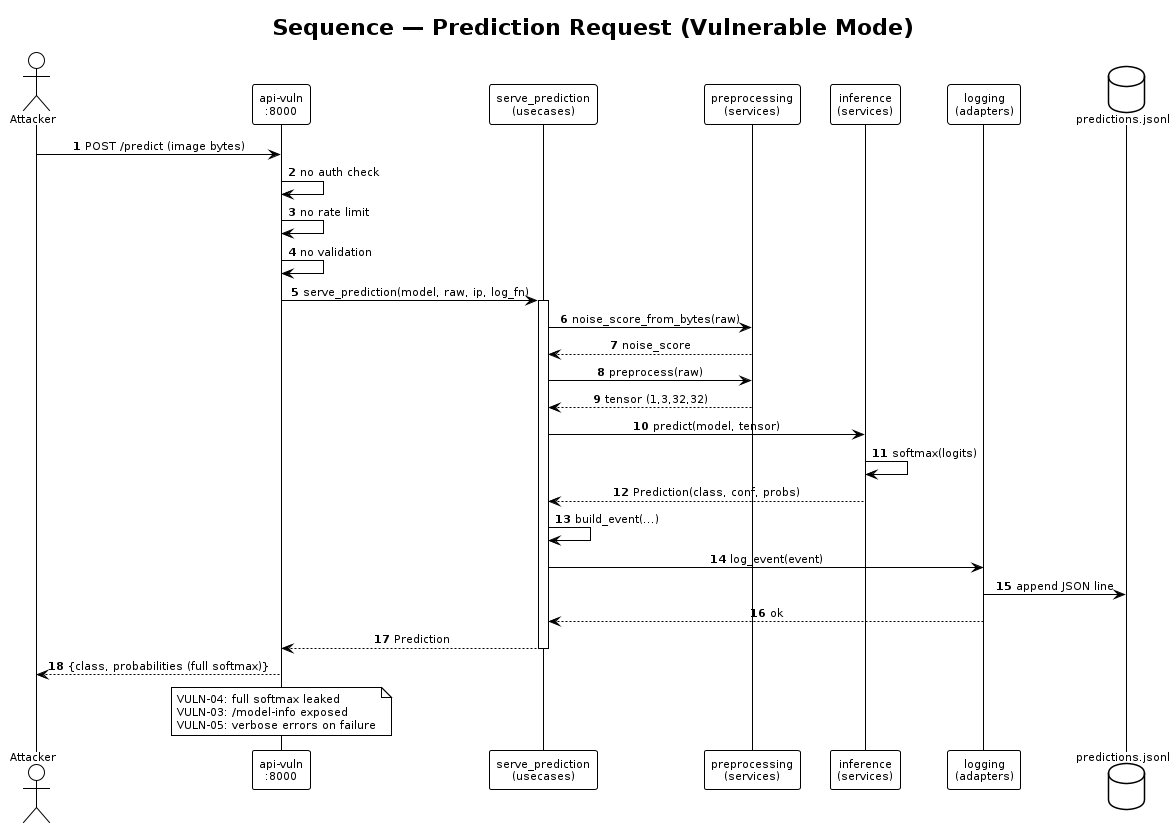

The diagram above was rendered by PlantUML. Its source (embedded in the PNG):
@startuml
!theme plain
skinparam defaultFontName "Helvetica"
skinparam defaultFontSize 11
skinparam SequenceMessageAlign center
autonumber

title Sequence — Prediction Request (Vulnerable Mode)

actor Attacker as A
participant "api-vuln\n:8000" as API
participant "serve_prediction\n(usecases)" as UC
participant "preprocessing\n(services)" as PP
participant "inference\n(services)" as INF
participant "logging\n(adapters)" as LOG
database "predictions.jsonl" as PL

A -> API : POST /predict (image bytes)

API -> API : no auth check
API -> API : no rate limit
API -> API : no validation

API -> UC : serve_prediction(model, raw, ip, log_fn)
activate UC

UC -> PP : noise_score_from_bytes(raw)
PP --> UC : noise_score

UC -> PP : preprocess(raw)
PP --> UC : tensor (1,3,32,32)

UC -> INF : predict(model, tensor)
INF -> INF : softmax(logits)
INF --> UC : Prediction(class, conf, probs)

UC -> UC : build_event(...)
UC -> LOG : log_event(event)
LOG -> PL : append JSON line
LOG --> UC : ok

UC --> API : Prediction
deactivate UC

API --> A : {class, probabilities (full softmax)}

note over API
  VULN-04: full softmax leaked
  VULN-03: /model-info exposed
  VULN-05: verbose errors on failure
end note
@enduml